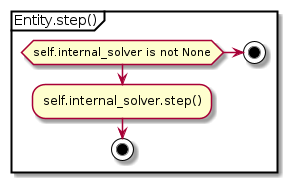

The diagram above was rendered by PlantUML. Its source (embedded in the PNG):
@startuml
partition Entity.step() {

    if (self.internal_solver is not None)
        :self.internal_solver.step();
    else
        stop
    endif
        stop
}
@enduml